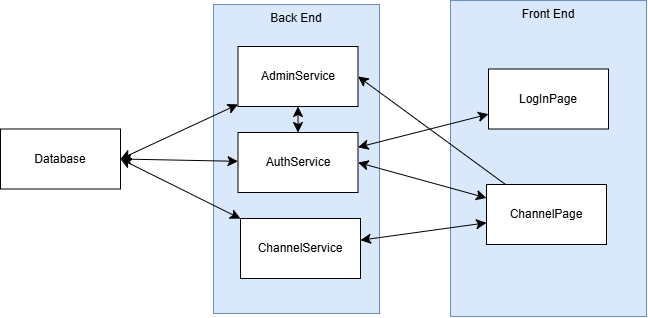

The diagram above was exported from draw.io. Its source (the exported page's mxGraphModel, read from the mxfile embedded in the PNG):
<mxGraphModel dx="1865" dy="879" grid="0" gridSize="10" guides="1" tooltips="1" connect="1" arrows="1" fold="1" page="0" pageScale="1" pageWidth="1500" pageHeight="800" math="0" shadow="0">
  <root>
    <mxCell id="0" />
    <mxCell id="1" parent="0" />
    <mxCell id="CU4XXC6SkmG2aJ-LOyYx-28" value="Back End" style="rounded=0;whiteSpace=wrap;html=1;fillColor=#dae8fc;strokeColor=#6c8ebf;verticalAlign=top;" parent="1" vertex="1">
      <mxGeometry x="-147" y="66" width="166" height="309" as="geometry" />
    </mxCell>
    <mxCell id="CU4XXC6SkmG2aJ-LOyYx-37" style="edgeStyle=none;curved=1;rounded=0;orthogonalLoop=1;jettySize=auto;html=1;entryX=1;entryY=0.5;entryDx=0;entryDy=0;fontSize=12;startSize=8;endSize=8;startArrow=classic;startFill=1;" parent="1" source="CU4XXC6SkmG2aJ-LOyYx-29" target="CU4XXC6SkmG2aJ-LOyYx-36" edge="1">
      <mxGeometry relative="1" as="geometry" />
    </mxCell>
    <mxCell id="RiOJVIFT8Rm4M8YWYjA6-1" style="edgeStyle=none;curved=1;rounded=0;orthogonalLoop=1;jettySize=auto;html=1;fontSize=12;startSize=8;endSize=8;startArrow=classic;startFill=1;" edge="1" parent="1" source="CU4XXC6SkmG2aJ-LOyYx-29" target="CU4XXC6SkmG2aJ-LOyYx-30">
      <mxGeometry relative="1" as="geometry" />
    </mxCell>
    <mxCell id="CU4XXC6SkmG2aJ-LOyYx-29" value="AdminService" style="rounded=0;whiteSpace=wrap;html=1;" parent="1" vertex="1">
      <mxGeometry x="-122.5" y="108" width="120" height="60" as="geometry" />
    </mxCell>
    <mxCell id="CU4XXC6SkmG2aJ-LOyYx-38" style="edgeStyle=none;curved=1;rounded=0;orthogonalLoop=1;jettySize=auto;html=1;entryX=1;entryY=0.5;entryDx=0;entryDy=0;fontSize=12;startSize=8;endSize=8;startArrow=classic;startFill=1;" parent="1" source="CU4XXC6SkmG2aJ-LOyYx-30" target="CU4XXC6SkmG2aJ-LOyYx-36" edge="1">
      <mxGeometry relative="1" as="geometry" />
    </mxCell>
    <mxCell id="CU4XXC6SkmG2aJ-LOyYx-30" value="AuthService" style="rounded=0;whiteSpace=wrap;html=1;" parent="1" vertex="1">
      <mxGeometry x="-122.5" y="194" width="120" height="60" as="geometry" />
    </mxCell>
    <mxCell id="CU4XXC6SkmG2aJ-LOyYx-39" style="edgeStyle=none;curved=1;rounded=0;orthogonalLoop=1;jettySize=auto;html=1;entryX=1;entryY=0.5;entryDx=0;entryDy=0;fontSize=12;startSize=8;endSize=8;startArrow=classic;startFill=1;" parent="1" source="CU4XXC6SkmG2aJ-LOyYx-31" target="CU4XXC6SkmG2aJ-LOyYx-36" edge="1">
      <mxGeometry relative="1" as="geometry" />
    </mxCell>
    <mxCell id="CU4XXC6SkmG2aJ-LOyYx-31" value="ChannelService" style="rounded=0;whiteSpace=wrap;html=1;" parent="1" vertex="1">
      <mxGeometry x="-120" y="280" width="120" height="60" as="geometry" />
    </mxCell>
    <mxCell id="CU4XXC6SkmG2aJ-LOyYx-32" value="Front End" style="rounded=0;whiteSpace=wrap;html=1;fillColor=#dae8fc;strokeColor=#6c8ebf;verticalAlign=top;" parent="1" vertex="1">
      <mxGeometry x="90" y="62" width="196" height="316" as="geometry" />
    </mxCell>
    <mxCell id="CU4XXC6SkmG2aJ-LOyYx-40" style="edgeStyle=none;curved=1;rounded=0;orthogonalLoop=1;jettySize=auto;html=1;fontSize=12;startSize=8;endSize=8;startArrow=classic;startFill=1;" parent="1" source="CU4XXC6SkmG2aJ-LOyYx-33" target="CU4XXC6SkmG2aJ-LOyYx-30" edge="1">
      <mxGeometry relative="1" as="geometry" />
    </mxCell>
    <mxCell id="CU4XXC6SkmG2aJ-LOyYx-33" value="LogInPage" style="rounded=0;whiteSpace=wrap;html=1;" parent="1" vertex="1">
      <mxGeometry x="128" y="130.5" width="120" height="60" as="geometry" />
    </mxCell>
    <mxCell id="CU4XXC6SkmG2aJ-LOyYx-41" style="edgeStyle=none;curved=1;rounded=0;orthogonalLoop=1;jettySize=auto;html=1;entryX=1;entryY=0.5;entryDx=0;entryDy=0;fontSize=12;startSize=8;endSize=8;" parent="1" source="CU4XXC6SkmG2aJ-LOyYx-34" target="CU4XXC6SkmG2aJ-LOyYx-29" edge="1">
      <mxGeometry relative="1" as="geometry" />
    </mxCell>
    <mxCell id="CU4XXC6SkmG2aJ-LOyYx-42" style="edgeStyle=none;curved=1;rounded=0;orthogonalLoop=1;jettySize=auto;html=1;entryX=1;entryY=0.5;entryDx=0;entryDy=0;fontSize=12;startSize=8;endSize=8;startArrow=classic;startFill=1;" parent="1" source="CU4XXC6SkmG2aJ-LOyYx-34" target="CU4XXC6SkmG2aJ-LOyYx-30" edge="1">
      <mxGeometry relative="1" as="geometry" />
    </mxCell>
    <mxCell id="CU4XXC6SkmG2aJ-LOyYx-43" style="edgeStyle=none;curved=1;rounded=0;orthogonalLoop=1;jettySize=auto;html=1;fontSize=12;startSize=8;endSize=8;startArrow=classic;startFill=1;" parent="1" source="CU4XXC6SkmG2aJ-LOyYx-34" target="CU4XXC6SkmG2aJ-LOyYx-31" edge="1">
      <mxGeometry relative="1" as="geometry" />
    </mxCell>
    <mxCell id="CU4XXC6SkmG2aJ-LOyYx-34" value="ChannelPage" style="rounded=0;whiteSpace=wrap;html=1;" parent="1" vertex="1">
      <mxGeometry x="126" y="246" width="120" height="60" as="geometry" />
    </mxCell>
    <mxCell id="CU4XXC6SkmG2aJ-LOyYx-36" value="Database" style="rounded=0;whiteSpace=wrap;html=1;" parent="1" vertex="1">
      <mxGeometry x="-360" y="190.5" width="120" height="60" as="geometry" />
    </mxCell>
  </root>
</mxGraphModel>